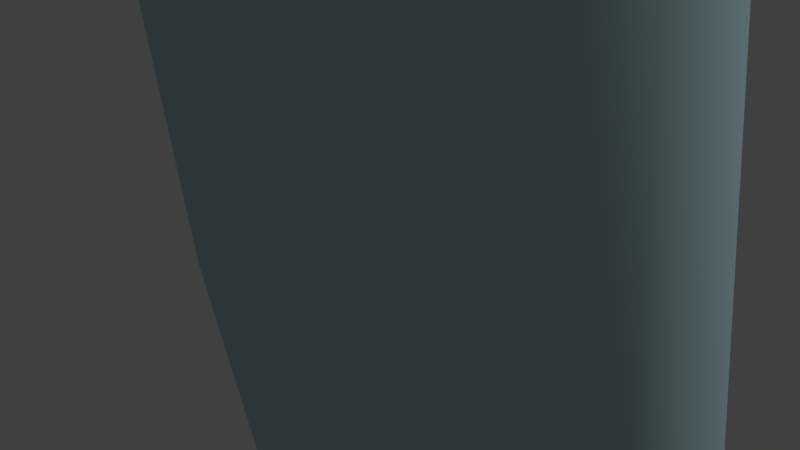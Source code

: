 # Source: ice_blocker.blend  (saved by Blender 2.68.0; exported with 4.5.12 LTS)
import bpy
from mathutils import Matrix  # noqa: F401  (used for matrix-valued properties, if any)

bpy.ops.wm.read_factory_settings(use_empty=True)
scene = bpy.context.scene
scene.name = 'Scene'

# ---- collections
col_collection_1 = bpy.data.collections.new('Collection 1'); scene.collection.children.link(col_collection_1)

# ---- materials (node trees are filled in below, after node groups)
mat_ice_blockage_mat = bpy.data.materials.new('ice_blockage_mat')
mat_ice_blockage_mat.alpha_threshold = 0.0
mat_ice_blockage_mat.use_transparent_shadow = False
mat_ice_blockage_mat.diffuse_color = (0.5025, 0.7279, 0.8, 1.0)
mat_ice_blockage_mat.roughness = 0.5

# ---- material node trees

# ---- world
world_world = bpy.data.worlds.new('World'); scene.world = world_world
world_world.color = (0.05088, 0.05088, 0.05088)
world_world.use_sun_shadow = False
world_world.sun_shadow_jitter_overblur = 0.0
world_world.cycles.sampling_method = 'MANUAL'
world_world.cycles.sample_map_resolution = 256

# ---- cameras
cam_camera = bpy.data.cameras.new('Camera')
cam_camera.clip_end = 100.0
cam_camera.lens = 35.0
cam_camera.sensor_width = 32.0
cam_camera.sensor_height = 18.0
cam_camera.ortho_scale = 7.314
cam_camera.dof.focus_distance = 0.0
cam_camera.dof.aperture_fstop = 128.0

# ---- lights
light_lamp = bpy.data.lights.new('Lamp', 'SUN')
light_lamp.transmission_factor = 0.0
light_lamp.cutoff_distance = 30.0
light_lamp.angle = 0.1993
light_lamp.energy = 1.0
light_lamp.shadow_buffer_clip_start = 1.001
light_lamp.shadow_soft_size = 0.1
light_lamp.shadow_cascade_max_distance = 1000.0
light_lamp.cycles.use_multiple_importance_sampling = False

# ---- meshes
me_ice_blocker_mesh = bpy.data.meshes.new('ice_blocker_mesh')
me_ice_blocker_mesh.from_pydata([(-4.431, -4.498, -0.1351), (-4.134, -1.588, -1.938), (-4.429, -7.526, -1.39), (1.622, -15.44, -9.765), (1.169, -6.972, -8.64), (1.763, -10.94, -5.987), (-1.064, -27.25, -7.204), (-1.749, -21.98, -7.678), (-1.333, -21.69, -8.81), (-0.1233, -10.79, -14.87), (-1.131, -6.25, -14.6), (0.7864, -9.47, -14.02), (-3.847, -1.527, 3.553), (-3.301, -2.379, 6.26), (-0.03208, -1.812, 6.287), (2.338, -19.16, -6.669), (1.954, -15.53, -4.956), (1.793, -25.61, -5.404), (-4.193, -6.445, 1.463), (-3.978, -9.327, -0.4605), (-3.411, -11.39, 1.656), (0.2905, -2.748, 9.464), (-4.065, -3.669, 8.834), (0.3276, -3.433, 11.66), (0.0, 0.0, 0.0), (0.6532, 0.2586, -1.96), (-2.203, -0.1727, -1.768), (-0.2628, -0.6905, -4.02), (-2.719, -1.467, -4.959), (-3.943, -2.864, -5.292), (-4.389, -3.81, -3.937), (-3.915, -11.23, -10.83), (-1.795, -17.11, -10.72), (-2.32, -16.89, -9.517), (1.849, -12.69, 5.794), (1.819, -16.13, 7.623), (1.464, -16.27, 6.046), (-3.654, -10.56, 8.63), (-2.674, -14.44, 7.628), (-2.515, -15.22, 8.688), (-0.02038, -25.96, -4.731), (-1.119, -20.57, -4.769), (-0.7141, -27.06, -5.592), (0.635, -23.16, -4.191), (1.448, -18.92, -4.38), (1.938, -9.939, 9.792), (-1.795, -19.63, 12.98), (-0.5929, -21.06, 14.12), (-2.234, -16.03, 13.43), (1.641, -5.22, -0.4318), (1.404, -3.678, 1.381), (1.993, -9.328, 2.222), (1.544, -5.302, 6.869), (1.633, -4.803, 3.497), (1.252, -3.106, 5.054), (1.83, -8.652, 5.88), (0.4343, -5.675, 14.82), (-0.7301, -6.872, 15.31), (0.3356, -12.56, 15.34), (1.926, -16.08, 0.3461), (2.046, -15.29, -1.421), (-2.571, -14.9, -0.01568), (-2.533, -15.97, -1.412), (1.775, -9.276, -3.118), (1.677, -18.54, -2.851), (1.914, -21.01, -2.126), (1.242, -24.09, -2.626), (0.2181, -25.39, -2.878), (0.8667, -29.03, -2.737), (-1.562, -21.42, 7.72), (1.857, -17.56, 9.197), (1.881, -10.64, 11.37), (1.769, -17.37, 10.54), (-4.641, -4.042, -2.688), (-4.24, -7.331, -2.114), (-2.949, -14.29, -3.419), (-2.429, -16.1, -4.918), (-0.9245, -19.7, -3.693), (-3.038, -13.49, 12.49), (-2.879, -4.119, 11.2), (-1.779, -3.445, 13.44), (-1.309, -28.0, -13.23), (-1.914, -22.08, -13.78), (-1.019, -23.27, -14.4), (1.573, -10.2, -11.57), (2.026, -14.98, 2.998), (2.065, -24.21, 3.162), (1.85, -19.77, 2.359), (1.272, -24.13, -11.16), (1.731, -30.28, -12.31), (1.943, -22.98, -12.71), (-1.61, -20.02, -11.23), (-2.361, -17.75, -12.68), (-2.115, -22.61, -12.76), (-0.8026, -25.45, 2.048), (-1.196, -24.46, 2.882), (-1.691, -18.97, 1.879), (1.381, -21.54, 4.417), (0.401, -24.07, 4.517), (1.214, -30.63, 3.831), (0.7907, -28.86, -11.18), (0.8801, -25.74, -8.523), (1.501, -23.81, -8.258), (1.123, -30.33, -8.261), (-1.884, -16.98, 6.913), (-0.8595, -19.7, 6.457), (-1.568, -18.55, 4.224), (-0.2136, -28.51, 3.729), (-4.912, -6.791, -7.424), (-4.669, -6.122, -8.564), (-4.729, -8.584, -7.975), (-2.067, -17.46, -14.76), (-2.942, -8.845, -14.58), (-1.019, -17.6, -15.62), (0.6628, -22.6, 0.5722), (1.68, -27.32, -0.6652), (1.517, -20.52, -0.07117), (1.683, -28.32, -2.142), (-2.247, -16.22, 11.95), (-1.614, -20.43, 11.34), (-1.714, -21.48, 12.29), (2.096, -13.36, 12.89), (2.212, -20.92, 12.36), (2.013, -18.1, 11.82), (-0.3708, -1.805, -8.158), (0.7652, -3.387, -8.729), (1.026, -3.486, -4.967), (1.306, -5.768, -6.035), (-1.203, -19.55, 9.168), (0.3986, -23.92, 9.46), (-0.1872, -21.2, 9.733), (-0.4595, -22.12, 10.74), (-0.8763, -25.04, 11.56), (-4.701, -10.6, -6.986), (-4.136, -9.55, -2.917), (-4.508, -6.329, -3.868), (-4.481, -9.928, -5.432), (-0.2376, -25.4, 6.654), (0.8042, -22.35, 9.712), (1.596, -25.77, 8.7), (-3.256, -2.45, -11.24), (-3.724, -3.017, -8.666), (-0.8388, -1.823, -9.742), (-4.567, -5.925, -9.791), (-4.499, -4.07, -11.73), (-4.691, -7.458, -11.58), (1.629, -17.84, 1.108), (0.9695, -20.17, 0.8624), (-0.5576, -21.53, 1.515), (0.7764, -22.3, 1.487), (0.04345, -28.59, 1.73), (-0.05476, -23.79, -14.62), (0.8003, -26.1, -14.26), (0.05131, -30.21, -13.99), (-1.299, -12.05, -15.16), (0.02942, -15.58, -15.73), (1.675, -17.61, 4.315), (-2.192, -16.55, -2.129), (-0.7153, -24.17, -2.395), (-1.249, -24.03, -1.696), (-3.82, -3.43, -13.16), (-4.208, -6.088, -13.41), (0.1502, -1.908, -12.45), (-2.611, -3.606, -14.21), (1.553, -13.41, 14.44), (0.9435, -17.64, 14.61), (0.8527, -24.95, 14.0), (0.6185, -32.06, -11.91), (-2.163, -15.48, 5.491), (-3.739, -9.292, 4.088), (-0.4933, -18.67, 5.1), (1.299, -4.115, -2.944), (-0.6492, -24.12, 13.43), (-4.204, -11.85, -8.041), (-2.735, -17.19, -6.784), (-3.778, -13.23, -5.911), (1.669, -30.23, 2.138), (0.8354, -29.45, 1.638), (-4.237, -5.037, 11.98), (-3.199, -4.615, 13.93), (-1.33, -12.13, 15.29), (-1.814, -6.389, 15.21), (-2.983, -6.562, 14.68), (-0.4168, -21.51, -10.28), (-0.7247, -25.2, -11.02), (0.2048, -26.3, -10.9), (0.06379, -26.09, -8.658), (-0.01782, -30.35, -8.13), (2.074, -1.173, -2.817), (2.726, -1.413, -1.299), (2.718, -3.561, -2.059), (0.97, -1.529, 1.409), (2.274, -3.182, -0.1135), (0.7082, -27.87, -0.2132), (-0.3029, -24.99, -0.2787), (-0.201, -27.49, -2.577), (-0.2384, -28.48, -1.744), (-3.387, -11.15, -14.14), (-2.954, -14.82, -11.82), (-4.148, -11.27, -11.97), (-2.772, -15.49, -13.59), (0.5315, -22.71, -9.166), (1.291, -19.92, -10.14), (1.747, -19.78, -8.706), (-3.513, -9.858, 6.7), (1.349, -23.18, 6.527), (2.097, -22.09, 7.691), (1.627, -28.61, 6.849), (1.465, -20.05, 9.608), (1.785, -15.46, -3.523), (-4.527, -7.556, -10.64), (-4.633, -8.724, -10.04), (-4.574, -4.671, 2.932), (-4.296, -4.264, 5.007), (1.077, -20.18, 10.29), (0.8833, -22.53, 10.66), (1.658, -20.66, 11.06), (1.055, -27.27, 10.97), (2.079, -22.62, -1.228), (0.9741, -30.06, -1.343), (1.173, -31.72, -13.26), (1.565, -24.35, -13.9), (-4.587, -5.924, -5.854), (1.844, -3.941, -1.671), (1.886, -4.092, -0.5063), (1.391, -15.32, -15.09), (1.984, -14.78, -13.43), (0.3728, -30.77, -5.759), (-2.045, -16.19, 0.7938), (-0.7658, -19.97, -0.1607), (-0.891, -19.21, 0.788), (-2.179, -15.62, 10.08), (-0.6819, -19.94, 10.29), (-1.999, -17.08, 10.81), (-3.584, -11.07, 10.59), (-0.337, -1.379, -10.81), (1.349, -5.95, -11.08), (1.935, -30.06, -7.141), (-0.4007, -30.81, -6.778), (0.817, -32.67, -7.169), (1.219, -17.41, 5.128), (-2.498, -15.69, 2.761), (-4.156, -6.342, 5.891), (-4.171, -4.41, 7.018), (-4.382, -6.152, 8.02), (-1.307, -19.53, -10.2), (-0.5025, -22.42, -9.151), (0.2761, -28.88, 11.44), (0.1196, -28.37, 12.92), (-0.9361, -25.78, 12.55), (-0.4006, -27.98, 12.06), (-0.4811, -29.8, 2.693), (0.5721, -32.06, 2.024), (1.588, -32.98, 2.79), (0.4213, -32.26, 3.074), (0.6689, -0.9612, 3.781), (1.921, -0.0301, -1.394), (-0.4066, -31.39, -12.66), (-1.011, -27.76, -11.97), (1.163, -29.45, 12.81), (1.615, -29.76, 11.82), (1.773, -25.91, 12.97), (-1.073, -21.4, -2.961), (-0.1064, -0.5338, 1.702), (-2.678, -0.6176, 0.9453), (0.1457, -21.91, 6.261), (0.3966, -18.53, 5.733), (0.4349, -18.94, 5.145), (0.4627, -1.729, -6.411), (0.6074, -1.981, -10.59), (1.434, -31.31, -6.06), (0.8884, -27.9, -4.966), (-1.666, -19.58, -0.8932), (-1.138, -17.79, 6.004), (0.6919, -1.913, -3.989), (1.44, -0.1864, -2.723), (0.3049, -3.297, 13.86), (1.313, -4.699, 12.42), (1.841, -7.029, 11.34), (1.52, -4.933, 10.19), (1.633, -19.34, -14.86), (1.001, -22.16, -14.78), (0.06554, -20.65, -15.4), (0.05056, -28.19, -0.9366), (-0.5367, -23.39, -1.058), (1.038, -28.65, 7.942), (0.5825, -26.93, 8.819), (-0.4926, -3.644, -14.0), (-1.766, -8.014, -14.8), (1.303, -2.751, 8.329), (-1.799, -20.69, 3.376), (0.6774, -21.73, -3.264), (0.6968, -22.73, -10.3), (0.9765, -3.03, 6.55), (-0.083, -18.23, 14.65), (-2.041, -19.88, -5.85), (1.81, -15.25, -11.71), (1.516, -19.8, -11.2), (1.929, -30.15, 3.193), (-4.648, -4.471, -7.34), (1.291, -18.61, 6.71), (-4.21, -4.613, 10.25), (-3.989, -7.784, 9.815), (-3.024, -12.96, 11.49), (1.339, -20.64, 1.727), (2.081, -22.41, -7.427), (1.13, -3.633, -11.73), (-3.989, -2.37, 1.165), (0.6114, -4.366, -13.18), (1.925, -27.13, 11.84), (-3.987, -9.092, 2.548), (-4.256, -9.833, -12.94), (1.322, -8.469, -12.89), (-1.426, -4.192, 14.93), (0.07814, -20.8, 1.022), (-0.3606, -26.68, 8.039), (-0.2457, -24.87, 8.935), (1.796, -12.4, 13.55), (1.309, -5.609, 13.93), (0.5847, -28.24, 6.957), (0.6628, -26.27, 6.346), (-1.162, -25.3, -6.097), (-4.337, -7.111, 12.31), (-3.496, -10.76, 13.29), (-4.034, -6.475, 13.51), (-2.898, -10.84, 14.27), (1.761, -2.635, -2.888), (-1.454, -16.33, 14.26), (-0.225, -30.0, -11.6), (-4.135, -11.12, -9.173), (2.888, -6.902, -1.341), (2.453, -5.027, -1.57), (0.9906, -29.77, -13.97), (-2.827, -16.55, -8.101), (2.997, -4.083, -1.296), (-3.885, -10.09, 12.08), (-4.129, -7.294, 11.41), (1.064, -22.71, 10.07), (0.3573, -21.11, 10.3), (1.946, -8.579, 12.26), (1.849, -9.762, 12.84), (2.041, -14.0, 11.6), (0.5898, -20.03, 6.286), (0.5931, -20.83, 5.012), (0.5174, -18.3, -15.76), (-4.808, -8.787, -8.596), (-2.46, -16.67, -8.7)], [], [(0, 1, 2), (3, 4, 5), (6, 7, 8), (9, 10, 11), (12, 13, 14), (15, 16, 17), (18, 19, 20), (21, 22, 23), (24, 25, 26), (27, 28, 26), (1, 29, 30), (31, 32, 33), (34, 35, 36), (37, 38, 39), (40, 41, 42), (43, 17, 44), (45, 35, 34), (46, 47, 48), (49, 50, 51), (52, 53, 54), (55, 52, 45), (56, 57, 58), (51, 59, 60), (61, 19, 62), (63, 51, 60), (63, 49, 51), (64, 65, 66), (67, 66, 68), (39, 38, 69), (70, 71, 72), (1, 73, 74), (75, 76, 77), (78, 46, 48), (79, 80, 23), (81, 82, 83), (84, 4, 3), (85, 86, 87), (20, 19, 61), (88, 89, 90), (91, 92, 93), (94, 95, 96), (97, 98, 99), (100, 89, 88), (101, 102, 103), (104, 105, 69), (98, 106, 107), (108, 109, 110), (111, 112, 113), (114, 115, 116), (66, 65, 117), (118, 119, 120), (121, 122, 123), (28, 27, 124), (125, 126, 127), (128, 129, 130), (119, 131, 132), (133, 108, 110), (134, 135, 136), (69, 105, 137), (138, 129, 139), (140, 141, 142), (143, 144, 145), (146, 147, 116), (148, 149, 150), (151, 152, 153), (154, 9, 155), (85, 156, 86), (53, 52, 55), (157, 158, 159), (134, 136, 75), (160, 161, 144), (162, 163, 140), (164, 56, 58), (165, 166, 164), (100, 167, 89), (153, 81, 83), (106, 168, 169), (168, 106, 170), (171, 49, 63), (27, 26, 25), (120, 119, 132), (166, 47, 172), (133, 173, 174), (76, 75, 175), (98, 107, 99), (149, 176, 177), (80, 178, 179), (180, 181, 182), (183, 184, 185), (8, 186, 187), (188, 189, 190), (189, 191, 192), (193, 114, 194), (195, 68, 196), (112, 111, 197), (198, 199, 200), (201, 202, 203), (3, 5, 15), (22, 21, 13), (37, 204, 38), (205, 206, 207), (139, 208, 138), (5, 16, 15), (63, 60, 209), (31, 199, 198), (143, 210, 211), (204, 169, 168), (12, 212, 213), (208, 72, 214), (215, 216, 217), (117, 218, 115), (115, 219, 117), (220, 221, 89), (167, 220, 89), (30, 29, 222), (135, 222, 136), (223, 49, 171), (192, 50, 224), (221, 90, 89), (225, 11, 226), (227, 40, 42), (6, 8, 187), (228, 229, 230), (94, 96, 148), (231, 232, 233), (231, 233, 234), (142, 235, 140), (236, 4, 84), (103, 102, 237), (227, 238, 239), (85, 34, 156), (34, 36, 240), (96, 228, 230), (96, 241, 228), (242, 169, 204), (243, 204, 244), (8, 33, 245), (201, 246, 183), (247, 131, 217), (248, 249, 250), (95, 94, 251), (252, 253, 254), (53, 191, 255), (256, 24, 191), (81, 153, 257), (258, 91, 93), (259, 247, 260), (164, 166, 261), (262, 157, 75), (75, 77, 262), (255, 263, 264), (263, 255, 191), (105, 265, 137), (240, 266, 267), (268, 126, 125), (269, 124, 125), (239, 237, 270), (17, 271, 270), (272, 229, 61), (194, 114, 229), (266, 273, 170), (168, 170, 273), (268, 27, 274), (188, 27, 275), (80, 276, 23), (277, 278, 279), (280, 90, 221), (280, 281, 282), (194, 283, 193), (194, 284, 283), (285, 139, 286), (206, 139, 207), (287, 163, 162), (288, 10, 9), (52, 289, 279), (45, 52, 279), (169, 241, 106), (106, 290, 107), (77, 291, 262), (291, 43, 44), (183, 292, 201), (201, 292, 202), (54, 293, 52), (12, 14, 255), (163, 10, 288), (161, 163, 112), (58, 57, 180), (165, 294, 166), (175, 174, 76), (295, 174, 6), (293, 289, 52), (14, 13, 21), (202, 3, 203), (296, 3, 297), (159, 195, 196), (196, 284, 159), (97, 99, 298), (254, 253, 99), (244, 204, 37), (23, 22, 79), (282, 281, 151), (111, 113, 83), (141, 28, 124), (141, 299, 29), (300, 35, 206), (70, 139, 206), (301, 22, 302), (303, 234, 233), (146, 304, 147), (85, 87, 146), (189, 256, 191), (188, 256, 189), (3, 15, 203), (102, 305, 237), (269, 125, 306), (162, 140, 235), (264, 24, 26), (1, 0, 307), (80, 79, 178), (178, 301, 302), (17, 270, 237), (15, 17, 237), (306, 162, 269), (287, 308, 11), (122, 309, 216), (260, 261, 259), (212, 307, 18), (310, 18, 20), (197, 200, 311), (144, 161, 145), (308, 306, 312), (84, 312, 236), (80, 179, 313), (276, 80, 313), (12, 307, 212), (12, 255, 264), (77, 43, 291), (77, 41, 43), (114, 230, 229), (314, 114, 149), (200, 197, 111), (200, 82, 93), (296, 297, 90), (312, 84, 226), (128, 315, 316), (286, 315, 285), (164, 317, 318), (317, 164, 261), (60, 59, 218), (117, 65, 218), (137, 319, 315), (320, 205, 207), (6, 321, 295), (227, 42, 238), (143, 141, 144), (299, 141, 109), (262, 291, 67), (157, 262, 158), (51, 85, 59), (51, 34, 85), (259, 261, 166), (172, 248, 166), (13, 12, 213), (13, 243, 22), (9, 225, 155), (9, 11, 225), (322, 323, 324), (325, 180, 182), (31, 198, 32), (184, 183, 91), (212, 18, 310), (213, 212, 169), (274, 126, 268), (326, 223, 171), (35, 70, 206), (45, 70, 35), (323, 78, 48), (323, 48, 327), (292, 183, 185), (88, 292, 185), (193, 115, 114), (115, 193, 219), (157, 134, 75), (62, 74, 157), (122, 317, 261), (309, 122, 261), (204, 168, 104), (168, 273, 104), (100, 328, 167), (258, 81, 257), (63, 209, 16), (44, 209, 291), (284, 272, 159), (159, 62, 157), (171, 274, 326), (274, 27, 188), (93, 82, 81), (258, 93, 81), (231, 302, 128), (231, 128, 232), (58, 180, 294), (180, 325, 327), (291, 66, 67), (291, 64, 66), (29, 299, 222), (222, 108, 133), (279, 23, 277), (23, 279, 21), (172, 249, 248), (47, 46, 172), (266, 240, 36), (265, 205, 320), (145, 161, 311), (31, 145, 199), (1, 264, 26), (1, 26, 28), (271, 17, 43), (43, 41, 40), (149, 304, 176), (147, 304, 149), (329, 31, 33), (211, 210, 31), (69, 137, 315), (69, 315, 128), (217, 216, 309), (247, 217, 260), (186, 103, 187), (239, 103, 237), (326, 190, 223), (330, 224, 331), (138, 130, 129), (131, 215, 217), (187, 103, 239), (239, 238, 187), (141, 140, 144), (144, 140, 160), (330, 192, 224), (190, 330, 331), (153, 152, 332), (220, 257, 153), (174, 173, 333), (174, 7, 6), (334, 192, 330), (189, 192, 334), (176, 87, 86), (99, 253, 298), (28, 29, 1), (28, 141, 29), (163, 287, 10), (10, 287, 11), (107, 95, 251), (251, 252, 254), (50, 53, 51), (53, 55, 51), (313, 56, 276), (56, 164, 318), (226, 90, 280), (226, 296, 90), (254, 99, 107), (107, 251, 254), (268, 124, 27), (268, 125, 124), (245, 32, 91), (32, 245, 33), (264, 1, 307), (12, 264, 307), (323, 322, 335), (78, 118, 120), (58, 165, 164), (165, 58, 294), (167, 257, 220), (328, 257, 167), (154, 155, 113), (113, 282, 83), (336, 234, 303), (336, 303, 335), (50, 191, 53), (192, 191, 50), (337, 215, 338), (216, 215, 214), (169, 242, 213), (13, 213, 243), (276, 56, 318), (23, 276, 277), (174, 333, 7), (8, 7, 333), (68, 219, 196), (193, 283, 219), (178, 79, 301), (79, 22, 301), (126, 63, 127), (5, 63, 16), (148, 96, 230), (149, 148, 314), (300, 36, 35), (36, 300, 266), (270, 227, 239), (270, 271, 227), (113, 112, 154), (163, 288, 112), (95, 241, 96), (106, 241, 290), (246, 201, 186), (101, 201, 102), (338, 215, 131), (131, 119, 232), (339, 340, 341), (277, 340, 339), (218, 116, 115), (59, 116, 218), (150, 149, 177), (150, 252, 251), (182, 313, 179), (182, 324, 325), (284, 194, 229), (284, 229, 272), (249, 120, 132), (249, 172, 120), (39, 69, 128), (302, 39, 128), (205, 342, 300), (205, 300, 206), (41, 77, 76), (41, 295, 321), (18, 0, 19), (307, 0, 18), (336, 302, 234), (302, 231, 234), (98, 97, 343), (98, 170, 106), (225, 344, 155), (113, 155, 344), (331, 223, 190), (331, 224, 223), (0, 2, 19), (2, 62, 19), (337, 214, 215), (337, 208, 214), (343, 170, 98), (266, 170, 267), (223, 224, 49), (50, 49, 224), (91, 32, 198), (91, 198, 92), (337, 338, 138), (337, 138, 208), (42, 6, 238), (238, 6, 187), (137, 265, 320), (319, 137, 320), (305, 102, 203), (201, 203, 102), (14, 54, 255), (255, 54, 53), (225, 226, 280), (225, 280, 344), (42, 41, 321), (6, 42, 321), (203, 15, 305), (305, 15, 237), (200, 92, 198), (92, 200, 93), (289, 293, 14), (293, 54, 14), (59, 146, 116), (59, 85, 146), (71, 341, 72), (72, 216, 214), (308, 312, 11), (11, 312, 226), (197, 161, 112), (161, 197, 311), (324, 179, 178), (182, 179, 324), (290, 95, 107), (290, 241, 95), (22, 243, 244), (22, 244, 302), (67, 68, 195), (158, 262, 67), (248, 259, 166), (248, 247, 259), (190, 334, 330), (189, 334, 190), (136, 175, 75), (222, 133, 136), (252, 177, 176), (150, 177, 252), (302, 244, 37), (302, 37, 39), (158, 67, 195), (159, 158, 195), (70, 45, 71), (278, 277, 71), (16, 44, 17), (16, 209, 44), (166, 294, 47), (327, 48, 47), (281, 280, 221), (332, 152, 221), (204, 104, 38), (38, 104, 69), (228, 61, 229), (241, 61, 228), (180, 327, 294), (294, 327, 47), (118, 303, 119), (303, 118, 78), (299, 108, 222), (109, 108, 299), (340, 277, 318), (276, 318, 277), (326, 274, 188), (188, 190, 326), (303, 233, 119), (233, 232, 119), (283, 196, 219), (196, 283, 284), (327, 325, 323), (324, 323, 325), (3, 202, 297), (202, 292, 297), (97, 86, 156), (156, 34, 240), (64, 60, 65), (60, 218, 65), (72, 341, 123), (340, 123, 341), (272, 62, 159), (62, 272, 61), (328, 100, 185), (88, 185, 100), (21, 289, 14), (21, 279, 289), (174, 175, 133), (175, 136, 133), (335, 303, 78), (323, 335, 78), (277, 339, 71), (71, 339, 341), (226, 84, 296), (84, 3, 296), (219, 68, 117), (68, 66, 117), (295, 76, 174), (76, 295, 41), (83, 151, 153), (282, 151, 83), (178, 302, 336), (324, 178, 322), (116, 147, 114), (149, 114, 147), (329, 211, 31), (143, 211, 329), (257, 328, 258), (328, 185, 258), (4, 125, 127), (125, 4, 236), (91, 258, 184), (184, 258, 185), (310, 20, 241), (241, 20, 61), (232, 338, 131), (338, 130, 138), (209, 60, 64), (64, 291, 209), (105, 266, 342), (266, 300, 342), (88, 90, 297), (297, 292, 88), (210, 143, 145), (210, 145, 31), (46, 78, 120), (46, 120, 172), (340, 318, 317), (122, 121, 317), (263, 24, 264), (24, 263, 191), (145, 311, 199), (199, 311, 200), (51, 55, 34), (55, 45, 34), (131, 247, 132), (250, 247, 248), (252, 176, 253), (253, 176, 298), (285, 207, 139), (285, 315, 319), (183, 246, 8), (246, 186, 8), (56, 313, 57), (313, 182, 181), (320, 207, 319), (207, 285, 319), (40, 227, 271), (43, 40, 271), (216, 72, 123), (216, 123, 122), (91, 183, 245), (245, 183, 8), (180, 57, 181), (313, 181, 57), (273, 266, 105), (273, 105, 104), (83, 82, 111), (111, 82, 200), (27, 25, 275), (188, 275, 256), (128, 316, 129), (316, 315, 286), (340, 121, 123), (340, 317, 121), (265, 342, 205), (265, 105, 342), (161, 160, 163), (140, 163, 160), (153, 332, 220), (332, 221, 220), (129, 286, 139), (316, 286, 129), (24, 256, 25), (275, 25, 256), (278, 71, 45), (279, 278, 45), (212, 310, 169), (169, 310, 241), (217, 309, 260), (309, 261, 260), (287, 162, 308), (308, 162, 306), (345, 109, 329), (329, 333, 173), (126, 171, 63), (126, 274, 171), (94, 148, 150), (251, 94, 150), (333, 329, 346), (333, 346, 8), (267, 97, 240), (240, 97, 156), (70, 208, 139), (70, 72, 208), (2, 74, 62), (1, 74, 2), (281, 221, 152), (151, 281, 152), (329, 33, 346), (346, 33, 8), (267, 170, 343), (267, 343, 97), (132, 250, 249), (132, 247, 250), (113, 344, 282), (344, 280, 282), (109, 141, 143), (109, 143, 329), (142, 269, 235), (269, 162, 235), (176, 86, 298), (86, 97, 298), (73, 1, 30), (73, 135, 74), (304, 146, 87), (304, 87, 176), (201, 101, 186), (186, 101, 103), (124, 269, 142), (141, 124, 142), (329, 173, 345), (109, 345, 110), (135, 30, 222), (73, 30, 135), (128, 130, 232), (338, 232, 130), (230, 114, 314), (230, 314, 148), (322, 336, 335), (178, 336, 322), (236, 306, 125), (312, 306, 236), (110, 345, 173), (133, 110, 173), (74, 134, 157), (74, 135, 134), (288, 9, 154), (112, 288, 154), (4, 127, 5), (127, 63, 5), (243, 242, 204), (243, 213, 242)])
me_ice_blocker_mesh.polygons.foreach_set('use_smooth', [True] * 690)
_uv = me_ice_blocker_mesh.uv_layers.new(name='UVMap')
_uv.uv.foreach_set('vector', [0.5521, 0.4394, 0.5163, 0.4786, 0.6079, 0.4308, 0.6171, 0.7465, 0.5021, 0.6406, 0.4965, 0.7133, 0.9233, 0.5443, 0.844, 0.5325, 0.8181, 0.5524, 0.6268, 0.6414, 0.5953, 0.603, 0.6082, 0.6513, 0.508, 0.4245, 0.5012, 0.3986, 0.4483, 0.4018, 0.6038, 0.8057, 0.5452, 0.7762, 0.6779, 0.9136, 0.5794, 0.4069, 0.6207, 0.4166, 0.6478, 0.3573, 0.44, 0.3629, 0.5162, 0.3648, 0.4374, 0.3451, 0.4536, 0.4808, 0.4522, 0.5093, 0.4939, 0.4871, 0.4749, 0.5309, 0.5168, 0.5147, 0.4939, 0.4871, 0.5163, 0.4786, 0.5403, 0.5038, 0.559, 0.4838, 0.6716, 0.5481, 0.7634, 0.5726, 0.7595, 0.5446, 0.3192, 0.3021, 0.3119, 0.2288, 0.2848, 0.2528, 0.5702, 0.2846, 0.6089, 0.2643, 0.5973, 0.2253, 0.9029, 0.4847, 0.7982, 0.4523, 0.905, 0.5045, 0.6202, 0.8904, 0.6779, 0.9136, 0.5641, 0.8157, 0.3815, 0.2868, 0.3119, 0.2288, 0.3192, 0.3021, 0.5158, 0.1383, 0.4691, 0.119, 0.5096, 0.1937, 0.3715, 0.4726, 0.4065, 0.4603, 0.3261, 0.3863, 0.3926, 0.3755, 0.384, 0.4209, 0.4156, 0.4132, 0.3504, 0.3428, 0.3926, 0.3755, 0.3815, 0.2868, 0.4454, 0.3112, 0.4615, 0.2967, 0.4552, 0.2245, 0.3261, 0.3863, 0.2278, 0.334, 0.2296, 0.3618, 0.7011, 0.3761, 0.6207, 0.4166, 0.7477, 0.387, 0.2772, 0.4514, 0.3261, 0.3863, 0.2296, 0.3618, 0.2772, 0.4514, 0.3715, 0.4726, 0.3261, 0.3863, 0.1796, 0.3793, 0.1547, 0.3574, 0.09807, 0.3597, 0.06989, 0.3712, 0.09807, 0.3597, 0.01302, 0.3478, 0.5973, 0.2253, 0.6089, 0.2643, 0.6499, 0.1508, 0.3326, 0.1957, 0.3931, 0.2704, 0.3581, 0.1891, 0.5163, 0.4786, 0.5565, 0.4668, 0.595, 0.4429, 0.7056, 0.4275, 0.7371, 0.4571, 0.8059, 0.4315, 0.5279, 0.2393, 0.5158, 0.1383, 0.5096, 0.1937, 0.4947, 0.3419, 0.4688, 0.326, 0.4374, 0.3451, 0.8585, 0.7243, 0.7845, 0.6634, 0.7853, 0.688, 0.5789, 0.6696, 0.5021, 0.6406, 0.6171, 0.7465, 0.2752, 0.3137, 0.124, 0.208, 0.216, 0.2876, 0.6478, 0.3573, 0.6207, 0.4166, 0.7011, 0.3761, 0.7264, 0.7865, 0.8774, 0.8039, 0.7605, 0.7657, 0.7807, 0.5896, 0.7407, 0.6121, 0.8012, 0.655, 0.824, 0.245, 0.808, 0.236, 0.7254, 0.3133, 0.2072, 0.2308, 0.1549, 0.1865, 0.04656, 0.1433, 0.816, 0.8132, 0.8774, 0.8039, 0.7264, 0.7865, 0.7124, 0.8663, 0.6744, 0.8321, 0.7648, 0.9435, 0.6401, 0.225, 0.6617, 0.2057, 0.6499, 0.1508, 0.7815, 0.2048, 0.7013, 0.2659, 0.8625, 0.189, 0.6095, 0.5039, 0.6, 0.5174, 0.639, 0.5063, 0.732, 0.6456, 0.6223, 0.5885, 0.722, 0.6611, 0.1174, 0.3038, 0.04002, 0.3241, 0.1644, 0.3221, 0.09807, 0.3597, 0.1547, 0.3574, 0.01448, 0.3388, 0.5374, 0.2018, 0.5476, 0.1275, 0.5229, 0.1119, 0.412, 0.2524, 0.3977, 0.1228, 0.3847, 0.1504, 0.5168, 0.5147, 0.4749, 0.5309, 0.5066, 0.5717, 0.5015, 0.6006, 0.4474, 0.5772, 0.467, 0.6257, 0.6044, 0.1726, 0.6284, 0.09953, 0.6061, 0.1413, 0.3368, 0.07933, 0.3392, 0.09115, 0.3502, 0.04292, 0.6676, 0.4919, 0.6095, 0.5039, 0.639, 0.5063, 0.627, 0.442, 0.5965, 0.4662, 0.6575, 0.4794, 0.6499, 0.1508, 0.6617, 0.2057, 0.6928, 0.1009, 0.3416, 0.1073, 0.326, 0.08245, 0.2959, 0.06344, 0.5657, 0.5496, 0.5573, 0.5314, 0.5191, 0.5735, 0.5985, 0.5278, 0.5857, 0.5523, 0.6272, 0.5493, 0.2022, 0.3114, 0.1622, 0.2989, 0.1644, 0.3221, 0.1301, 0.2795, 0.1482, 0.2801, 0.03821, 0.1995, 0.7732, 0.7012, 0.801, 0.7413, 0.874, 0.7657, 0.6571, 0.6306, 0.6268, 0.6414, 0.6909, 0.6666, 0.2752, 0.3137, 0.2477, 0.2624, 0.124, 0.208, 0.384, 0.4209, 0.3926, 0.3755, 0.3504, 0.3428, 0.7395, 0.4007, 0.8691, 0.39, 0.8662, 0.3757, 0.627, 0.442, 0.6575, 0.4794, 0.7056, 0.4275, 0.5816, 0.5694, 0.6102, 0.5676, 0.5857, 0.5523, 0.5398, 0.5926, 0.5798, 0.5799, 0.5657, 0.5496, 0.4331, 0.2332, 0.4454, 0.3112, 0.4552, 0.2245, 0.4424, 0.1677, 0.4387, 0.06621, 0.4331, 0.2332, 0.8991, 0.703, 0.8988, 0.7729, 0.9095, 0.7793, 0.874, 0.7657, 0.8585, 0.7243, 0.7853, 0.688, 0.7013, 0.2659, 0.6554, 0.269, 0.5969, 0.3613, 0.6554, 0.269, 0.7013, 0.2659, 0.6911, 0.2421, 0.3465, 0.5155, 0.3715, 0.4726, 0.2772, 0.4514, 0.4749, 0.5309, 0.4939, 0.4871, 0.4522, 0.5093, 0.3318, 0.06972, 0.3368, 0.07933, 0.3502, 0.04292, 0.4387, 0.06621, 0.4691, 0.119, 0.4748, 0.08454, 0.6676, 0.4919, 0.6834, 0.5079, 0.761, 0.4937, 0.7371, 0.4571, 0.7056, 0.4275, 0.7004, 0.4812, 0.1549, 0.1865, 0.07724, 0.1383, 0.04656, 0.1433, 0.1482, 0.2801, 0.03074, 0.1595, 0.0462, 0.1921, 0.4688, 0.326, 0.51, 0.3276, 0.4892, 0.3155, 0.476, 0.2268, 0.4752, 0.3013, 0.4917, 0.2999, 0.8105, 0.5895, 0.8624, 0.6737, 0.8767, 0.6662, 0.8181, 0.5524, 0.8898, 0.5693, 0.9645, 0.5674, 0.4352, 0.5339, 0.4293, 0.5144, 0.4095, 0.5255, 0.4293, 0.5144, 0.4301, 0.4629, 0.4105, 0.4899, 0.03714, 0.3141, 0.1174, 0.3038, 0.0664, 0.291, 0.0053, 0.2943, 0.00195, 0.3344, 0.01114, 0.3071, 0.6223, 0.5885, 0.732, 0.6456, 0.6611, 0.5978, 0.7127, 0.5753, 0.6706, 0.5604, 0.7097, 0.6094, 0.698, 0.8224, 0.6724, 0.7724, 0.6485, 0.7909, 0.6171, 0.7465, 0.4965, 0.7133, 0.6038, 0.8057, 0.5162, 0.3648, 0.44, 0.3629, 0.5012, 0.3986, 0.5702, 0.2846, 0.5863, 0.321, 0.6089, 0.2643, 0.2722, 0.1233, 0.2981, 0.1372, 0.2563, 0.01775, 0.2959, 0.06344, 0.3375, 0.1695, 0.3416, 0.1073, 0.4965, 0.7133, 0.5452, 0.7762, 0.6038, 0.8057, 0.2772, 0.4514, 0.2296, 0.3618, 0.2154, 0.3938, 0.6716, 0.5481, 0.6706, 0.5604, 0.7127, 0.5753, 0.5985, 0.5278, 0.6206, 0.5406, 0.6456, 0.5325, 0.5863, 0.321, 0.5969, 0.3613, 0.6554, 0.269, 0.508, 0.4245, 0.5455, 0.4093, 0.5332, 0.3906, 0.3375, 0.1695, 0.3581, 0.1891, 0.3499, 0.1559, 0.3566, 0.1109, 0.3658, 0.1595, 0.387, 0.02024, 0.01448, 0.3388, 0.1105, 0.3376, 0.04002, 0.3241, 0.04002, 0.3241, 0.01605, 0.329, 0.01448, 0.3388, 0.8866, 0.7925, 0.7497, 0.7373, 0.8774, 0.8039, 0.8988, 0.7729, 0.8866, 0.7925, 0.9095, 0.7793, 0.559, 0.4838, 0.5403, 0.5038, 0.5916, 0.4893, 0.5965, 0.4662, 0.5916, 0.4893, 0.6575, 0.4794, 0.3721, 0.5012, 0.3715, 0.4726, 0.3465, 0.5155, 0.4105, 0.4899, 0.4065, 0.4603, 0.394, 0.4889, 0.7497, 0.7373, 0.7605, 0.7657, 0.8774, 0.8039, 0.6717, 0.6855, 0.6082, 0.6513, 0.6472, 0.7002, 0.9703, 0.5405, 0.9029, 0.4847, 0.905, 0.5045, 0.9233, 0.5443, 0.8181, 0.5524, 0.9645, 0.5674, 0.7018, 0.3577, 0.7848, 0.3449, 0.7584, 0.3329, 0.824, 0.245, 0.7254, 0.3133, 0.7719, 0.3002, 0.5762, 0.2047, 0.5859, 0.1477, 0.5624, 0.1748, 0.5762, 0.2047, 0.5624, 0.1748, 0.5484, 0.2775, 0.5191, 0.5735, 0.5271, 0.5812, 0.5657, 0.5496, 0.5432, 0.6322, 0.5021, 0.6406, 0.5789, 0.6696, 0.7648, 0.9435, 0.6744, 0.8321, 0.7562, 0.9601, 0.9703, 0.5405, 0.957, 0.5495, 0.9846, 0.556, 0.2752, 0.3137, 0.3192, 0.3021, 0.2477, 0.2624, 0.3192, 0.3021, 0.2848, 0.2528, 0.2559, 0.2457, 0.7254, 0.3133, 0.7018, 0.3577, 0.7584, 0.3329, 0.7254, 0.3133, 0.6853, 0.3115, 0.7018, 0.3577, 0.5525, 0.3642, 0.5969, 0.3613, 0.5863, 0.321, 0.5214, 0.376, 0.5863, 0.321, 0.5376, 0.355, 0.8181, 0.5524, 0.7595, 0.5446, 0.7899, 0.5772, 0.8446, 0.5842, 0.8265, 0.567, 0.8105, 0.5895, 0.3815, 0.0063, 0.3392, 0.09115, 0.387, 0.02024, 0.4261, 0.02601, 0.4719, 0.0536, 0.4348, 0.0215, 0.808, 0.236, 0.824, 0.245, 0.8692, 0.2038, 0.01848, 0.1612, 0.02927, 0.1486, 0.0263, 0.137, 0.384, 0.4209, 0.4301, 0.4629, 0.4365, 0.4334, 0.4412, 0.51, 0.4536, 0.4808, 0.4301, 0.4629, 0.8585, 0.7243, 0.874, 0.7657, 0.8864, 0.758, 0.8679, 0.7082, 0.7807, 0.5896, 0.8012, 0.655, 0.4127, 0.02061, 0.4132, 0.00195, 0.4057, 0.01386, 0.4331, 0.2332, 0.4387, 0.06621, 0.4154, 0.04715, 0.8296, 0.4064, 0.7395, 0.4007, 0.7056, 0.4275, 0.7056, 0.4275, 0.8059, 0.4315, 0.8296, 0.4064, 0.4365, 0.4334, 0.4496, 0.4595, 0.495, 0.4566, 0.4496, 0.4595, 0.4365, 0.4334, 0.4301, 0.4629, 0.6617, 0.2057, 0.6823, 0.1828, 0.6928, 0.1009, 0.2559, 0.2457, 0.259, 0.2143, 0.2466, 0.2206, 0.4865, 0.5645, 0.4474, 0.5772, 0.5015, 0.6006, 0.5246, 0.5909, 0.5066, 0.5717, 0.5015, 0.6006, 0.9846, 0.556, 0.998, 0.5484, 0.9846, 0.5442, 0.9359, 0.4717, 0.9316, 0.4941, 0.9846, 0.5442, 0.7767, 0.3712, 0.7848, 0.3449, 0.7011, 0.3761, 0.0664, 0.291, 0.1174, 0.3038, 0.1145, 0.2836, 0.6892, 0.2206, 0.6661, 0.2358, 0.6911, 0.2421, 0.6554, 0.269, 0.6911, 0.2421, 0.6661, 0.2358, 0.4865, 0.5645, 0.4749, 0.5309, 0.4547, 0.5498, 0.4352, 0.5339, 0.4749, 0.5309, 0.4476, 0.5236, 0.4688, 0.326, 0.4464, 0.3266, 0.4374, 0.3451, 0.43, 0.3373, 0.408, 0.3108, 0.414, 0.3448, 0.7096, 0.7042, 0.7605, 0.7657, 0.7497, 0.7373, 0.7096, 0.7042, 0.7481, 0.7181, 0.7423, 0.6894, 0.0664, 0.291, 0.02068, 0.3118, 0.03714, 0.3141, 0.0664, 0.291, 0.08668, 0.2643, 0.02068, 0.3118, 0.2765, 0.03465, 0.2959, 0.06344, 0.3029, 0.04996, 0.2981, 0.1372, 0.2959, 0.06344, 0.2563, 0.01775, 0.5629, 0.5927, 0.5798, 0.5799, 0.5398, 0.5926, 0.6205, 0.6101, 0.5953, 0.603, 0.6268, 0.6414, 0.3926, 0.3755, 0.4354, 0.3772, 0.414, 0.3448, 0.3815, 0.2868, 0.3926, 0.3755, 0.414, 0.3448, 0.5969, 0.3613, 0.6853, 0.3115, 0.7013, 0.2659, 0.7013, 0.2659, 0.7205, 0.2841, 0.8625, 0.189, 0.8059, 0.4315, 0.8521, 0.4276, 0.8296, 0.4064, 0.596, 0.8887, 0.6202, 0.8904, 0.5641, 0.8157, 0.8105, 0.5895, 0.8424, 0.6095, 0.8446, 0.5842, 0.698, 0.8224, 0.7195, 0.8037, 0.6724, 0.7724, 0.4156, 0.4132, 0.4259, 0.3957, 0.3926, 0.3755, 0.508, 0.4245, 0.4483, 0.4018, 0.4365, 0.4334, 0.5798, 0.5799, 0.5953, 0.603, 0.6205, 0.6101, 0.6102, 0.5676, 0.5798, 0.5799, 0.6223, 0.5885, 0.4552, 0.2245, 0.4615, 0.2967, 0.476, 0.2268, 0.4424, 0.1677, 0.4667, 0.1603, 0.4387, 0.06621, 0.7004, 0.4812, 0.761, 0.4937, 0.7371, 0.4571, 0.7789, 0.4771, 0.761, 0.4937, 0.9233, 0.5443, 0.4259, 0.3957, 0.4354, 0.3772, 0.3926, 0.3755, 0.4483, 0.4018, 0.5012, 0.3986, 0.44, 0.3629, 0.6724, 0.7724, 0.6171, 0.7465, 0.6485, 0.7909, 0.6143, 0.7134, 0.6171, 0.7465, 0.6853, 0.7573, 0.04987, 0.2697, 0.0053, 0.2943, 0.01114, 0.3071, 0.01114, 0.3071, 0.08668, 0.2643, 0.04987, 0.2697, 0.2072, 0.2308, 0.04656, 0.1433, 0.04865, 0.158, 0.0263, 0.137, 0.02927, 0.1486, 0.04656, 0.1433, 0.5376, 0.355, 0.5863, 0.321, 0.5702, 0.2846, 0.4374, 0.3451, 0.5162, 0.3648, 0.4947, 0.3419, 0.7423, 0.6894, 0.7481, 0.7181, 0.7732, 0.7012, 0.732, 0.6456, 0.722, 0.6611, 0.7853, 0.688, 0.5573, 0.5314, 0.5168, 0.5147, 0.5066, 0.5717, 0.5573, 0.5314, 0.5761, 0.5123, 0.5403, 0.5038, 0.286, 0.2115, 0.3119, 0.2288, 0.2981, 0.1372, 0.3326, 0.1957, 0.2959, 0.06344, 0.2981, 0.1372, 0.5126, 0.3472, 0.5162, 0.3648, 0.5421, 0.323, 0.5445, 0.24, 0.5484, 0.2775, 0.5624, 0.1748, 0.2022, 0.3114, 0.1828, 0.2852, 0.1622, 0.2989, 0.2752, 0.3137, 0.216, 0.2876, 0.2022, 0.3114, 0.4293, 0.5144, 0.4412, 0.51, 0.4301, 0.4629, 0.4352, 0.5339, 0.4412, 0.51, 0.4293, 0.5144, 0.6171, 0.7465, 0.6038, 0.8057, 0.6485, 0.7909, 0.6744, 0.8321, 0.6454, 0.8349, 0.7562, 0.9601, 0.5246, 0.5909, 0.5015, 0.6006, 0.5352, 0.6086, 0.5398, 0.5926, 0.5657, 0.5496, 0.5271, 0.5812, 0.495, 0.4566, 0.4536, 0.4808, 0.4939, 0.4871, 0.5163, 0.4786, 0.5521, 0.4394, 0.5167, 0.4437, 0.4688, 0.326, 0.4947, 0.3419, 0.51, 0.3276, 0.51, 0.3276, 0.5126, 0.3472, 0.5421, 0.323, 0.9359, 0.4717, 0.9846, 0.5442, 0.998, 0.5484, 0.6038, 0.8057, 0.6779, 0.9136, 0.7562, 0.9601, 0.5352, 0.6086, 0.5398, 0.5926, 0.5246, 0.5909, 0.5629, 0.5927, 0.5555, 0.6065, 0.6082, 0.6513, 0.3977, 0.1228, 0.4031, 0.03362, 0.3658, 0.1595, 0.4057, 0.01386, 0.4154, 0.04715, 0.4127, 0.02061, 0.5455, 0.4093, 0.5167, 0.4437, 0.5794, 0.4069, 0.6067, 0.3777, 0.5794, 0.4069, 0.6478, 0.3573, 0.6611, 0.5978, 0.7097, 0.6094, 0.6513, 0.5705, 0.5857, 0.5523, 0.6102, 0.5676, 0.6272, 0.5493, 0.5555, 0.6065, 0.5352, 0.6086, 0.5891, 0.6522, 0.5789, 0.6696, 0.5891, 0.6522, 0.5432, 0.6322, 0.4688, 0.326, 0.4892, 0.3155, 0.4656, 0.3146, 0.4464, 0.3266, 0.4688, 0.326, 0.4656, 0.3146, 0.508, 0.4245, 0.5167, 0.4437, 0.5455, 0.4093, 0.508, 0.4245, 0.4365, 0.4334, 0.495, 0.4566, 0.8059, 0.4315, 0.8702, 0.4495, 0.8521, 0.4276, 0.8059, 0.4315, 0.7982, 0.4523, 0.8702, 0.4495, 0.1174, 0.3038, 0.1189, 0.2853, 0.1145, 0.2836, 0.1263, 0.2883, 0.1174, 0.3038, 0.1482, 0.2801, 0.7097, 0.6094, 0.6611, 0.5978, 0.732, 0.6456, 0.7097, 0.6094, 0.7845, 0.6634, 0.8012, 0.655, 0.6143, 0.7134, 0.6853, 0.7573, 0.7605, 0.7657, 0.5891, 0.6522, 0.5789, 0.6696, 0.6472, 0.7002, 0.6044, 0.1726, 0.682, 0.07905, 0.6535, 0.09857, 0.67, 0.06634, 0.682, 0.07905, 0.6991, 0.05154, 0.4331, 0.2332, 0.4217, 0.2531, 0.4351, 0.3184, 0.4217, 0.2531, 0.4331, 0.2332, 0.4154, 0.04715, 0.2296, 0.3618, 0.2278, 0.334, 0.1105, 0.3376, 0.01448, 0.3388, 0.1547, 0.3574, 0.1105, 0.3376, 0.6928, 0.1009, 0.706, 0.06734, 0.682, 0.07905, 0.7045, 0.09674, 0.7112, 0.1486, 0.7253, 0.04193, 0.9233, 0.5443, 0.909, 0.5243, 0.7789, 0.4771, 0.9703, 0.5405, 0.905, 0.5045, 0.957, 0.5495, 0.5985, 0.5278, 0.5573, 0.5314, 0.5857, 0.5523, 0.5761, 0.5123, 0.5573, 0.5314, 0.6, 0.5174, 0.1132, 0.404, 0.119, 0.3788, 0.06989, 0.3712, 0.7395, 0.4007, 0.8296, 0.4064, 0.8691, 0.39, 0.3261, 0.3863, 0.2752, 0.3137, 0.2278, 0.334, 0.3261, 0.3863, 0.3192, 0.3021, 0.2752, 0.3137, 0.4127, 0.02061, 0.4154, 0.04715, 0.4387, 0.06621, 0.4748, 0.08454, 0.4261, 0.02601, 0.4387, 0.06621, 0.5012, 0.3986, 0.508, 0.4245, 0.5332, 0.3906, 0.5012, 0.3986, 0.5214, 0.376, 0.5162, 0.3648, 0.6268, 0.6414, 0.6717, 0.6855, 0.6909, 0.6666, 0.6268, 0.6414, 0.6082, 0.6513, 0.6717, 0.6855, 0.5203, 0.3095, 0.5167, 0.2605, 0.5059, 0.3083, 0.5028, 0.2491, 0.476, 0.2268, 0.4917, 0.2999, 0.6716, 0.5481, 0.7127, 0.5753, 0.7634, 0.5726, 0.8624, 0.6737, 0.8105, 0.5895, 0.7807, 0.5896, 0.5455, 0.4093, 0.5794, 0.4069, 0.6067, 0.3777, 0.5332, 0.3906, 0.5455, 0.4093, 0.5969, 0.3613, 0.4547, 0.5498, 0.4474, 0.5772, 0.4865, 0.5645, 0.4271, 0.5525, 0.3941, 0.552, 0.4203, 0.5907, 0.3119, 0.2288, 0.3326, 0.1957, 0.2981, 0.1372, 0.3815, 0.2868, 0.3326, 0.1957, 0.3119, 0.2288, 0.5167, 0.2605, 0.5279, 0.2393, 0.5096, 0.1937, 0.5167, 0.2605, 0.5096, 0.1937, 0.4866, 0.1734, 0.8424, 0.6095, 0.8105, 0.5895, 0.8767, 0.6662, 0.7264, 0.7865, 0.7195, 0.8037, 0.7802, 0.813, 0.03714, 0.3141, 0.04002, 0.3241, 0.1174, 0.3038, 0.04002, 0.3241, 0.03714, 0.3141, 0.01605, 0.329, 0.7395, 0.4007, 0.627, 0.442, 0.7056, 0.4275, 0.7477, 0.387, 0.595, 0.4429, 0.7395, 0.4007, 0.3977, 0.1228, 0.4217, 0.2531, 0.4154, 0.04715, 0.4031, 0.03362, 0.3977, 0.1228, 0.4154, 0.04715, 0.5863, 0.321, 0.6554, 0.269, 0.6401, 0.225, 0.6554, 0.269, 0.6661, 0.2358, 0.6401, 0.225, 0.8991, 0.703, 0.8881, 0.7323, 0.8988, 0.7729, 0.8679, 0.7082, 0.8585, 0.7243, 0.8864, 0.758, 0.4456, 0.7122, 0.5253, 0.7891, 0.5452, 0.7762, 0.5641, 0.8157, 0.5253, 0.7891, 0.596, 0.8887, 0.8286, 0.3602, 0.7767, 0.3712, 0.8662, 0.3757, 0.8662, 0.3757, 0.7477, 0.387, 0.7395, 0.4007, 0.4203, 0.5907, 0.4547, 0.5498, 0.4271, 0.5525, 0.4547, 0.5498, 0.4749, 0.5309, 0.4352, 0.5339, 0.8012, 0.655, 0.7845, 0.6634, 0.8585, 0.7243, 0.8679, 0.7082, 0.8012, 0.655, 0.8585, 0.7243, 0.5762, 0.2047, 0.5421, 0.323, 0.6044, 0.1726, 0.5762, 0.2047, 0.6044, 0.1726, 0.5859, 0.1477, 0.4552, 0.2245, 0.476, 0.2268, 0.4667, 0.1603, 0.476, 0.2268, 0.5028, 0.2491, 0.4866, 0.1734, 0.119, 0.3788, 0.09807, 0.3597, 0.06989, 0.3712, 0.119, 0.3788, 0.1796, 0.3793, 0.09807, 0.3597, 0.5403, 0.5038, 0.5761, 0.5123, 0.5916, 0.4893, 0.5916, 0.4893, 0.6095, 0.5039, 0.6676, 0.4919, 0.414, 0.3448, 0.4374, 0.3451, 0.43, 0.3373, 0.4374, 0.3451, 0.414, 0.3448, 0.44, 0.3629, 0.4748, 0.08454, 0.4719, 0.0536, 0.4261, 0.02601, 0.4691, 0.119, 0.5158, 0.1383, 0.4748, 0.08454, 0.259, 0.2143, 0.2559, 0.2457, 0.2848, 0.2528, 0.6823, 0.1828, 0.7112, 0.1486, 0.7045, 0.09674, 0.6272, 0.5493, 0.6102, 0.5676, 0.6513, 0.5705, 0.6716, 0.5481, 0.6272, 0.5493, 0.6706, 0.5604, 0.5163, 0.4786, 0.495, 0.4566, 0.4939, 0.4871, 0.5163, 0.4786, 0.4939, 0.4871, 0.5168, 0.5147, 0.9316, 0.4941, 0.9359, 0.4717, 0.8702, 0.4495, 0.8702, 0.4495, 0.7982, 0.4523, 0.9029, 0.4847, 0.1482, 0.2801, 0.1828, 0.2852, 0.03074, 0.1595, 0.1622, 0.2989, 0.1828, 0.2852, 0.1482, 0.2801, 0.675, 0.5228, 0.6716, 0.5481, 0.7595, 0.5446, 0.6456, 0.5325, 0.6206, 0.5406, 0.6716, 0.5481, 0.6499, 0.1508, 0.6928, 0.1009, 0.682, 0.07905, 0.6499, 0.1508, 0.682, 0.07905, 0.6044, 0.1726, 0.387, 0.02024, 0.3658, 0.1595, 0.4031, 0.03362, 0.4132, 0.00195, 0.387, 0.02024, 0.4057, 0.01386, 0.8898, 0.5693, 0.9725, 0.5773, 0.9645, 0.5674, 0.9846, 0.556, 0.9725, 0.5773, 0.998, 0.5484, 0.4271, 0.5525, 0.4095, 0.5255, 0.3941, 0.552, 0.4019, 0.5058, 0.394, 0.4889, 0.401, 0.5181, 0.6059, 0.1164, 0.6061, 0.1413, 0.6284, 0.09953, 0.3392, 0.09115, 0.3566, 0.1109, 0.387, 0.02024, 0.9645, 0.5674, 0.9725, 0.5773, 0.9846, 0.556, 0.9846, 0.556, 0.957, 0.5495, 0.9645, 0.5674, 0.5573, 0.5314, 0.5657, 0.5496, 0.5857, 0.5523, 0.5857, 0.5523, 0.5657, 0.5496, 0.5816, 0.5694, 0.4019, 0.5058, 0.4105, 0.4899, 0.394, 0.4889, 0.4095, 0.5255, 0.4019, 0.5058, 0.401, 0.5181, 0.874, 0.7657, 0.801, 0.7413, 0.8713, 0.7738, 0.8866, 0.7925, 0.8864, 0.758, 0.874, 0.7657, 0.761, 0.4937, 0.6834, 0.5079, 0.7467, 0.5159, 0.761, 0.4937, 0.844, 0.5325, 0.9233, 0.5443, 0.4102, 0.511, 0.4105, 0.4899, 0.4019, 0.5058, 0.4293, 0.5144, 0.4105, 0.4899, 0.4102, 0.511, 0.03074, 0.1595, 0.216, 0.2876, 0.124, 0.208, 0.04656, 0.1433, 0.02927, 0.1486, 0.04865, 0.158, 0.5168, 0.5147, 0.5403, 0.5038, 0.5163, 0.4786, 0.5168, 0.5147, 0.5573, 0.5314, 0.5403, 0.5038, 0.5798, 0.5799, 0.5629, 0.5927, 0.5953, 0.603, 0.5953, 0.603, 0.5629, 0.5927, 0.6082, 0.6513, 0.8625, 0.189, 0.808, 0.236, 0.8692, 0.2038, 0.02154, 0.2082, 0.01848, 0.1612, 0.00569, 0.1622, 0.4065, 0.4603, 0.384, 0.4209, 0.3261, 0.3863, 0.384, 0.4209, 0.3504, 0.3428, 0.3261, 0.3863, 0.4656, 0.3146, 0.4454, 0.3112, 0.4464, 0.3266, 0.4454, 0.3112, 0.4331, 0.2332, 0.4351, 0.3184, 0.6472, 0.7002, 0.7605, 0.7657, 0.7096, 0.7042, 0.6472, 0.7002, 0.6143, 0.7134, 0.7605, 0.7657, 0.0263, 0.137, 0.04656, 0.1433, 0.07724, 0.1383, 0.00495, 0.2065, 0.02154, 0.2082, 0.00569, 0.1622, 0.4865, 0.5645, 0.5066, 0.5717, 0.4749, 0.5309, 0.4865, 0.5645, 0.5015, 0.6006, 0.5066, 0.5717, 0.7899, 0.5772, 0.7634, 0.5726, 0.7807, 0.5896, 0.7634, 0.5726, 0.7899, 0.5772, 0.7595, 0.5446, 0.495, 0.4566, 0.5163, 0.4786, 0.5167, 0.4437, 0.508, 0.4245, 0.495, 0.4566, 0.5167, 0.4437, 0.5167, 0.2605, 0.5203, 0.3095, 0.5313, 0.2658, 0.5279, 0.2393, 0.5374, 0.2018, 0.5229, 0.1119, 0.4552, 0.2245, 0.4424, 0.1677, 0.4331, 0.2332, 0.4424, 0.1677, 0.4552, 0.2245, 0.4667, 0.1603, 0.8988, 0.7729, 0.8864, 0.758, 0.8866, 0.7925, 0.8881, 0.7323, 0.8864, 0.758, 0.8988, 0.7729, 0.6571, 0.6306, 0.6909, 0.6666, 0.722, 0.6611, 0.722, 0.6611, 0.7423, 0.6894, 0.7853, 0.688, 0.5251, 0.3181, 0.5484, 0.2775, 0.5445, 0.24, 0.5251, 0.3181, 0.5445, 0.24, 0.5313, 0.2658, 0.4065, 0.4603, 0.4301, 0.4629, 0.384, 0.4209, 0.4105, 0.4899, 0.4301, 0.4629, 0.4065, 0.4603, 0.3522, 0.113, 0.3566, 0.1109, 0.3414, 0.09855, 0.3658, 0.1595, 0.3566, 0.1109, 0.3499, 0.1559, 0.5969, 0.3613, 0.5525, 0.3642, 0.5332, 0.3906, 0.5012, 0.3986, 0.5332, 0.3906, 0.5214, 0.376, 0.4464, 0.3266, 0.4454, 0.3112, 0.4351, 0.3184, 0.4374, 0.3451, 0.4464, 0.3266, 0.43, 0.3373, 0.761, 0.4937, 0.7467, 0.5159, 0.844, 0.5325, 0.8181, 0.5524, 0.844, 0.5325, 0.7467, 0.5159, 0.00195, 0.3344, 0.01605, 0.329, 0.01114, 0.3071, 0.03714, 0.3141, 0.02068, 0.3118, 0.01605, 0.329, 0.51, 0.3276, 0.4947, 0.3419, 0.5126, 0.3472, 0.4947, 0.3419, 0.5162, 0.3648, 0.5126, 0.3472, 0.4474, 0.5772, 0.4456, 0.7122, 0.467, 0.6257, 0.4965, 0.7133, 0.4456, 0.7122, 0.5452, 0.7762, 0.7719, 0.3002, 0.7254, 0.3133, 0.7584, 0.3329, 0.1482, 0.2801, 0.1301, 0.2795, 0.1263, 0.2883, 0.286, 0.2115, 0.2848, 0.2528, 0.3119, 0.2288, 0.2848, 0.2528, 0.286, 0.2115, 0.259, 0.2143, 0.9846, 0.5442, 0.9703, 0.5405, 0.9846, 0.556, 0.9846, 0.5442, 0.9316, 0.4941, 0.9703, 0.5405, 0.722, 0.6611, 0.6223, 0.5885, 0.6571, 0.6306, 0.5798, 0.5799, 0.6205, 0.6101, 0.6223, 0.5885, 0.808, 0.236, 0.6853, 0.3115, 0.7254, 0.3133, 0.7013, 0.2659, 0.6853, 0.3115, 0.7205, 0.2841, 0.8265, 0.567, 0.8446, 0.5842, 0.8898, 0.5693, 0.7124, 0.8663, 0.698, 0.8224, 0.6744, 0.8321, 0.3414, 0.09855, 0.3566, 0.1109, 0.3392, 0.09115, 0.5745, 0.1349, 0.5476, 0.1275, 0.5859, 0.1477, 0.4131, 0.2977, 0.4114, 0.2726, 0.3802, 0.2133, 0.43, 0.3373, 0.4114, 0.2726, 0.4131, 0.2977, 0.1105, 0.3376, 0.1644, 0.3221, 0.04002, 0.3241, 0.2278, 0.334, 0.1644, 0.3221, 0.1105, 0.3376, 0.03821, 0.1995, 0.1482, 0.2801, 0.0462, 0.1921, 0.03821, 0.1995, 0.01848, 0.1612, 0.02154, 0.2082, 0.4917, 0.2999, 0.4656, 0.3146, 0.4892, 0.3155, 0.4917, 0.2999, 0.5059, 0.3083, 0.5028, 0.2491, 0.08668, 0.2643, 0.0664, 0.291, 0.1145, 0.2836, 0.8286, 0.3602, 0.7848, 0.3449, 0.7767, 0.3712, 0.4719, 0.0536, 0.5229, 0.1119, 0.4879, 0.04467, 0.4719, 0.0536, 0.4748, 0.08454, 0.5229, 0.1119, 0.5973, 0.2253, 0.6499, 0.1508, 0.6044, 0.1726, 0.5421, 0.323, 0.5973, 0.2253, 0.6044, 0.1726, 0.2722, 0.1233, 0.2668, 0.1809, 0.286, 0.2115, 0.2722, 0.1233, 0.286, 0.2115, 0.2981, 0.1372, 0.7982, 0.4523, 0.8059, 0.4315, 0.7371, 0.4571, 0.7982, 0.4523, 0.7789, 0.4771, 0.909, 0.5243, 0.5794, 0.4069, 0.5521, 0.4394, 0.6207, 0.4166, 0.5167, 0.4437, 0.5521, 0.4394, 0.5794, 0.4069, 0.5251, 0.3181, 0.5421, 0.323, 0.5484, 0.2775, 0.5421, 0.323, 0.5762, 0.2047, 0.5484, 0.2775, 0.1549, 0.1865, 0.2072, 0.2308, 0.2033, 0.2139, 0.7815, 0.2048, 0.6911, 0.2421, 0.7013, 0.2659, 0.6717, 0.6855, 0.7163, 0.6829, 0.6909, 0.6666, 0.722, 0.6611, 0.6909, 0.6666, 0.7163, 0.6829, 0.401, 0.5181, 0.3941, 0.552, 0.4095, 0.5255, 0.401, 0.5181, 0.394, 0.4889, 0.3721, 0.5012, 0.5521, 0.4394, 0.6079, 0.4308, 0.6207, 0.4166, 0.6079, 0.4308, 0.7477, 0.387, 0.6207, 0.4166, 0.3522, 0.113, 0.3499, 0.1559, 0.3566, 0.1109, 0.3522, 0.113, 0.3375, 0.1695, 0.3499, 0.1559, 0.7297, 0.2125, 0.6911, 0.2421, 0.7815, 0.2048, 0.6892, 0.2206, 0.6911, 0.2421, 0.6952, 0.2271, 0.3721, 0.5012, 0.394, 0.4889, 0.3715, 0.4726, 0.4065, 0.4603, 0.3715, 0.4726, 0.394, 0.4889, 0.7807, 0.5896, 0.7634, 0.5726, 0.7127, 0.5753, 0.7807, 0.5896, 0.7127, 0.5753, 0.7407, 0.6121, 0.3522, 0.113, 0.3414, 0.09855, 0.3416, 0.1073, 0.3522, 0.113, 0.3416, 0.1073, 0.3375, 0.1695, 0.905, 0.5045, 0.9233, 0.5443, 0.957, 0.5495, 0.957, 0.5495, 0.9233, 0.5443, 0.9645, 0.5674, 0.6928, 0.1009, 0.6823, 0.1828, 0.7045, 0.09674, 0.706, 0.06734, 0.6928, 0.1009, 0.7045, 0.09674, 0.6454, 0.8349, 0.6744, 0.8321, 0.6485, 0.7909, 0.698, 0.8224, 0.6485, 0.7909, 0.6744, 0.8321, 0.4483, 0.4018, 0.4156, 0.4132, 0.4365, 0.4334, 0.4365, 0.4334, 0.4156, 0.4132, 0.384, 0.4209, 0.6717, 0.6855, 0.6472, 0.7002, 0.7096, 0.7042, 0.6717, 0.6855, 0.7096, 0.7042, 0.7163, 0.6829, 0.905, 0.5045, 0.7982, 0.4523, 0.909, 0.5243, 0.9233, 0.5443, 0.905, 0.5045, 0.909, 0.5243, 0.6485, 0.7909, 0.6038, 0.8057, 0.6454, 0.8349, 0.6454, 0.8349, 0.6038, 0.8057, 0.7562, 0.9601, 0.7097, 0.6094, 0.7407, 0.6121, 0.7127, 0.5753, 0.7407, 0.6121, 0.7097, 0.6094, 0.8012, 0.655, 0.4354, 0.3772, 0.4259, 0.3957, 0.4483, 0.4018, 0.4259, 0.3957, 0.4156, 0.4132, 0.4483, 0.4018, 0.2278, 0.334, 0.2022, 0.3114, 0.1644, 0.3221, 0.2278, 0.334, 0.2752, 0.3137, 0.2022, 0.3114, 0.3931, 0.2704, 0.3802, 0.2133, 0.3581, 0.1891, 0.3581, 0.1891, 0.3658, 0.1595, 0.3499, 0.1559, 0.5555, 0.6065, 0.5891, 0.6522, 0.6082, 0.6513, 0.6082, 0.6513, 0.5891, 0.6522, 0.6472, 0.7002, 0.6611, 0.5978, 0.6102, 0.5676, 0.6223, 0.5885, 0.6102, 0.5676, 0.6611, 0.5978, 0.6513, 0.5705, 0.5059, 0.3083, 0.4892, 0.3155, 0.51, 0.3276, 0.4917, 0.2999, 0.4892, 0.3155, 0.5059, 0.3083, 0.7205, 0.2841, 0.808, 0.236, 0.8625, 0.189, 0.7205, 0.2841, 0.6853, 0.3115, 0.808, 0.236, 0.5162, 0.3648, 0.5214, 0.376, 0.5376, 0.355, 0.5162, 0.3648, 0.5376, 0.355, 0.5421, 0.323, 0.06989, 0.3712, 0.01302, 0.3478, 0.03248, 0.3681, 0.07099, 0.3889, 0.1132, 0.404, 0.06989, 0.3712, 0.4261, 0.02601, 0.4127, 0.02061, 0.4387, 0.06621, 0.4261, 0.02601, 0.4132, 0.00195, 0.4127, 0.02061, 0.4095, 0.5255, 0.4102, 0.511, 0.4019, 0.5058, 0.4293, 0.5144, 0.4102, 0.511, 0.4095, 0.5255, 0.6575, 0.4794, 0.7004, 0.4812, 0.7056, 0.4275, 0.5916, 0.4893, 0.6676, 0.4919, 0.6575, 0.4794, 0.01848, 0.1612, 0.0462, 0.1921, 0.03074, 0.1595, 0.03821, 0.1995, 0.0462, 0.1921, 0.01848, 0.1612, 0.5421, 0.323, 0.5376, 0.355, 0.5702, 0.2846, 0.5421, 0.323, 0.5702, 0.2846, 0.5973, 0.2253, 0.07099, 0.3889, 0.06989, 0.3712, 0.03248, 0.3681, 0.04987, 0.2697, 0.03824, 0.2629, 0.0053, 0.2943, 0.3326, 0.1957, 0.3815, 0.2868, 0.3931, 0.2704, 0.408, 0.3108, 0.43, 0.3373, 0.3931, 0.2704, 0.5452, 0.7762, 0.5641, 0.8157, 0.6779, 0.9136, 0.5452, 0.7762, 0.5253, 0.7891, 0.5641, 0.8157, 0.4387, 0.06621, 0.4667, 0.1603, 0.4691, 0.119, 0.4866, 0.1734, 0.5096, 0.1937, 0.4691, 0.119, 0.7481, 0.7181, 0.7096, 0.7042, 0.7497, 0.7373, 0.8713, 0.7738, 0.801, 0.7413, 0.7497, 0.7373, 0.5863, 0.321, 0.6401, 0.225, 0.6089, 0.2643, 0.6089, 0.2643, 0.6401, 0.225, 0.6499, 0.1508, 0.7018, 0.3577, 0.7011, 0.3761, 0.7848, 0.3449, 0.6853, 0.3115, 0.7011, 0.3761, 0.7018, 0.3577, 0.476, 0.2268, 0.4866, 0.1734, 0.4667, 0.1603, 0.4667, 0.1603, 0.4866, 0.1734, 0.4691, 0.119, 0.5374, 0.2018, 0.5445, 0.24, 0.5476, 0.1275, 0.5445, 0.24, 0.5374, 0.2018, 0.5279, 0.2393, 0.5761, 0.5123, 0.6095, 0.5039, 0.5916, 0.4893, 0.6, 0.5174, 0.6095, 0.5039, 0.5761, 0.5123, 0.4114, 0.2726, 0.43, 0.3373, 0.4351, 0.3184, 0.4464, 0.3266, 0.4351, 0.3184, 0.43, 0.3373, 0.4271, 0.5525, 0.4547, 0.5498, 0.4352, 0.5339, 0.4352, 0.5339, 0.4095, 0.5255, 0.4271, 0.5525, 0.5445, 0.24, 0.5624, 0.1748, 0.5476, 0.1275, 0.5624, 0.1748, 0.5859, 0.1477, 0.5476, 0.1275, 0.02068, 0.3118, 0.01114, 0.3071, 0.01605, 0.329, 0.01114, 0.3071, 0.02068, 0.3118, 0.08668, 0.2643, 0.4866, 0.1734, 0.5028, 0.2491, 0.5167, 0.2605, 0.5059, 0.3083, 0.5167, 0.2605, 0.5028, 0.2491, 0.6171, 0.7465, 0.6724, 0.7724, 0.6853, 0.7573, 0.6724, 0.7724, 0.7195, 0.8037, 0.6853, 0.7573, 0.2072, 0.2308, 0.124, 0.208, 0.2477, 0.2624, 0.2477, 0.2624, 0.3192, 0.3021, 0.2559, 0.2457, 0.1796, 0.3793, 0.2296, 0.3618, 0.1547, 0.3574, 0.2296, 0.3618, 0.1105, 0.3376, 0.1547, 0.3574, 0.3581, 0.1891, 0.3802, 0.2133, 0.3847, 0.1504, 0.4114, 0.2726, 0.3847, 0.1504, 0.3802, 0.2133, 0.7767, 0.3712, 0.7477, 0.387, 0.8662, 0.3757, 0.7477, 0.387, 0.7767, 0.3712, 0.7011, 0.3761, 0.8881, 0.7323, 0.8991, 0.703, 0.8767, 0.6662, 0.7264, 0.7865, 0.7802, 0.813, 0.816, 0.8132, 0.44, 0.3629, 0.4354, 0.3772, 0.4483, 0.4018, 0.44, 0.3629, 0.414, 0.3448, 0.4354, 0.3772, 0.761, 0.4937, 0.7004, 0.4812, 0.6676, 0.4919, 0.7004, 0.4812, 0.6575, 0.4794, 0.6676, 0.4919, 0.5313, 0.2658, 0.5445, 0.24, 0.5279, 0.2393, 0.5167, 0.2605, 0.5313, 0.2658, 0.5279, 0.2393, 0.43, 0.3373, 0.4131, 0.2977, 0.3931, 0.2704, 0.3931, 0.2704, 0.4131, 0.2977, 0.3802, 0.2133, 0.6472, 0.7002, 0.5789, 0.6696, 0.6143, 0.7134, 0.5789, 0.6696, 0.6171, 0.7465, 0.6143, 0.7134, 0.01605, 0.329, 0.00195, 0.3344, 0.01448, 0.3388, 0.01302, 0.3478, 0.09807, 0.3597, 0.01448, 0.3388, 0.7789, 0.4771, 0.7371, 0.4571, 0.761, 0.4937, 0.7371, 0.4571, 0.7789, 0.4771, 0.7982, 0.4523, 0.7853, 0.688, 0.7732, 0.7012, 0.874, 0.7657, 0.7423, 0.6894, 0.7732, 0.7012, 0.7853, 0.688, 0.51, 0.3276, 0.5421, 0.323, 0.5251, 0.3181, 0.5059, 0.3083, 0.51, 0.3276, 0.5203, 0.3095, 0.1644, 0.3221, 0.1622, 0.2989, 0.1174, 0.3038, 0.1482, 0.2801, 0.1174, 0.3038, 0.1622, 0.2989, 0.675, 0.5228, 0.6456, 0.5325, 0.6716, 0.5481, 0.5985, 0.5278, 0.6456, 0.5325, 0.675, 0.5228, 0.8864, 0.758, 0.8881, 0.7323, 0.8679, 0.7082, 0.8881, 0.7323, 0.8767, 0.6662, 0.8679, 0.7082, 0.5021, 0.6406, 0.5015, 0.6006, 0.467, 0.6257, 0.5015, 0.6006, 0.5021, 0.6406, 0.5432, 0.6322, 0.7807, 0.5896, 0.8679, 0.7082, 0.8624, 0.6737, 0.8624, 0.6737, 0.8679, 0.7082, 0.8767, 0.6662, 0.6067, 0.3777, 0.6478, 0.3573, 0.6853, 0.3115, 0.6853, 0.3115, 0.6478, 0.3573, 0.7011, 0.3761, 0.5859, 0.1477, 0.5924, 0.1344, 0.5745, 0.1349, 0.5924, 0.1344, 0.6061, 0.1413, 0.6059, 0.1164, 0.2154, 0.3938, 0.2296, 0.3618, 0.1796, 0.3793, 0.1796, 0.3793, 0.119, 0.3788, 0.2154, 0.3938, 0.6617, 0.2057, 0.6892, 0.2206, 0.6916, 0.1958, 0.259, 0.2143, 0.286, 0.2115, 0.2668, 0.1809, 0.7264, 0.7865, 0.7605, 0.7657, 0.6853, 0.7573, 0.6853, 0.7573, 0.7195, 0.8037, 0.7264, 0.7865, 0.6206, 0.5406, 0.5985, 0.5278, 0.6272, 0.5493, 0.6206, 0.5406, 0.6272, 0.5493, 0.6716, 0.5481, 0.5158, 0.1383, 0.5279, 0.2393, 0.5229, 0.1119, 0.5158, 0.1383, 0.5229, 0.1119, 0.4748, 0.08454, 0.4114, 0.2726, 0.4351, 0.3184, 0.4217, 0.2531, 0.3977, 0.1228, 0.412, 0.2524, 0.4217, 0.2531, 0.4496, 0.4595, 0.4536, 0.4808, 0.495, 0.4566, 0.4536, 0.4808, 0.4496, 0.4595, 0.4301, 0.4629, 0.6272, 0.5493, 0.6513, 0.5705, 0.6706, 0.5604, 0.6706, 0.5604, 0.6513, 0.5705, 0.7097, 0.6094, 0.3261, 0.3863, 0.3504, 0.3428, 0.3192, 0.3021, 0.3504, 0.3428, 0.3815, 0.2868, 0.3192, 0.3021, 0.3392, 0.09115, 0.3815, 0.0063, 0.3502, 0.04292, 0.4348, 0.0215, 0.4132, 0.00195, 0.4261, 0.02601, 0.01848, 0.1612, 0.03074, 0.1595, 0.02927, 0.1486, 0.02927, 0.1486, 0.03074, 0.1595, 0.04865, 0.158, 0.2765, 0.03465, 0.2563, 0.01775, 0.2959, 0.06344, 0.6991, 0.05154, 0.682, 0.07905, 0.706, 0.06734, 0.8105, 0.5895, 0.8265, 0.567, 0.8181, 0.5524, 0.8265, 0.567, 0.8898, 0.5693, 0.8181, 0.5524, 0.4454, 0.3112, 0.4656, 0.3146, 0.4615, 0.2967, 0.4656, 0.3146, 0.4917, 0.2999, 0.4752, 0.3013, 0.7045, 0.09674, 0.7253, 0.04193, 0.706, 0.06734, 0.7253, 0.04193, 0.6991, 0.05154, 0.706, 0.06734, 0.9029, 0.4847, 0.9703, 0.5405, 0.9316, 0.4941, 0.8702, 0.4495, 0.9029, 0.4847, 0.9316, 0.4941, 0.3658, 0.1595, 0.3581, 0.1891, 0.3847, 0.1504, 0.3658, 0.1595, 0.3847, 0.1504, 0.3977, 0.1228, 0.7807, 0.5896, 0.8105, 0.5895, 0.7899, 0.5772, 0.7899, 0.5772, 0.8105, 0.5895, 0.8181, 0.5524, 0.476, 0.2268, 0.4615, 0.2967, 0.4752, 0.3013, 0.4656, 0.3146, 0.4752, 0.3013, 0.4615, 0.2967, 0.6661, 0.2358, 0.6892, 0.2206, 0.6617, 0.2057, 0.6661, 0.2358, 0.6617, 0.2057, 0.6401, 0.225, 0.7853, 0.688, 0.7845, 0.6634, 0.732, 0.6456, 0.732, 0.6456, 0.7845, 0.6634, 0.7097, 0.6094, 0.4749, 0.5309, 0.4522, 0.5093, 0.4476, 0.5236, 0.4352, 0.5339, 0.4476, 0.5236, 0.4412, 0.51, 0.6044, 0.1726, 0.6535, 0.09857, 0.6284, 0.09953, 0.6535, 0.09857, 0.682, 0.07905, 0.67, 0.06634, 0.4114, 0.2726, 0.412, 0.2524, 0.3847, 0.1504, 0.4114, 0.2726, 0.4217, 0.2531, 0.412, 0.2524, 0.6823, 0.1828, 0.6916, 0.1958, 0.7112, 0.1486, 0.6823, 0.1828, 0.6617, 0.2057, 0.6916, 0.1958, 0.6102, 0.5676, 0.5816, 0.5694, 0.5798, 0.5799, 0.5657, 0.5496, 0.5798, 0.5799, 0.5816, 0.5694, 0.874, 0.7657, 0.8713, 0.7738, 0.8866, 0.7925, 0.8713, 0.7738, 0.7497, 0.7373, 0.8866, 0.7925, 0.326, 0.08245, 0.3029, 0.04996, 0.2959, 0.06344, 0.3176, 0.06629, 0.3029, 0.04996, 0.326, 0.08245, 0.4536, 0.4808, 0.4412, 0.51, 0.4522, 0.5093, 0.4476, 0.5236, 0.4522, 0.5093, 0.4412, 0.51, 0.408, 0.3108, 0.3931, 0.2704, 0.3815, 0.2868, 0.414, 0.3448, 0.408, 0.3108, 0.3815, 0.2868, 0.5455, 0.4093, 0.6067, 0.3777, 0.5969, 0.3613, 0.5969, 0.3613, 0.6067, 0.3777, 0.6853, 0.3115, 0.387, 0.02024, 0.4031, 0.03362, 0.4057, 0.01386, 0.4031, 0.03362, 0.4154, 0.04715, 0.4057, 0.01386, 0.5629, 0.5927, 0.5398, 0.5926, 0.5555, 0.6065, 0.5555, 0.6065, 0.5398, 0.5926, 0.5352, 0.6086, 0.6352, 0.5147, 0.6, 0.5174, 0.675, 0.5228, 0.675, 0.5228, 0.7467, 0.5159, 0.6834, 0.5079, 0.4474, 0.5772, 0.4203, 0.5907, 0.4456, 0.7122, 0.4474, 0.5772, 0.4547, 0.5498, 0.4203, 0.5907, 0.07317, 0.2447, 0.1301, 0.2795, 0.03821, 0.1995, 0.02154, 0.2082, 0.07317, 0.2447, 0.03821, 0.1995, 0.7467, 0.5159, 0.675, 0.5228, 0.7546, 0.5294, 0.7467, 0.5159, 0.7546, 0.5294, 0.8181, 0.5524, 0.2466, 0.2206, 0.2072, 0.2308, 0.2559, 0.2457, 0.2559, 0.2457, 0.2072, 0.2308, 0.2477, 0.2624, 0.3326, 0.1957, 0.3375, 0.1695, 0.2959, 0.06344, 0.3326, 0.1957, 0.3581, 0.1891, 0.3375, 0.1695, 0.6079, 0.4308, 0.595, 0.4429, 0.7477, 0.387, 0.5163, 0.4786, 0.595, 0.4429, 0.6079, 0.4308, 0.7481, 0.7181, 0.7497, 0.7373, 0.801, 0.7413, 0.7732, 0.7012, 0.7481, 0.7181, 0.801, 0.7413, 0.675, 0.5228, 0.7595, 0.5446, 0.7546, 0.5294, 0.7546, 0.5294, 0.7595, 0.5446, 0.8181, 0.5524, 0.6952, 0.2271, 0.6911, 0.2421, 0.7297, 0.2125, 0.2466, 0.2206, 0.2033, 0.2139, 0.2072, 0.2308, 0.4879, 0.04467, 0.4348, 0.0215, 0.4719, 0.0536, 0.4879, 0.04467, 0.4132, 0.00195, 0.4348, 0.0215, 0.722, 0.6611, 0.7163, 0.6829, 0.7423, 0.6894, 0.7163, 0.6829, 0.7096, 0.7042, 0.7423, 0.6894, 0.6, 0.5174, 0.5573, 0.5314, 0.5985, 0.5278, 0.6, 0.5174, 0.5985, 0.5278, 0.675, 0.5228, 0.5191, 0.5735, 0.5246, 0.5909, 0.5271, 0.5812, 0.5246, 0.5909, 0.5398, 0.5926, 0.5271, 0.5812, 0.03074, 0.1595, 0.124, 0.208, 0.04865, 0.158, 0.124, 0.208, 0.2072, 0.2308, 0.04865, 0.158, 0.5565, 0.4668, 0.5163, 0.4786, 0.559, 0.4838, 0.5565, 0.4668, 0.5965, 0.4662, 0.595, 0.4429, 0.1828, 0.2852, 0.2022, 0.3114, 0.216, 0.2876, 0.1828, 0.2852, 0.216, 0.2876, 0.03074, 0.1595, 0.8446, 0.5842, 0.884, 0.5857, 0.8898, 0.5693, 0.8898, 0.5693, 0.884, 0.5857, 0.9725, 0.5773, 0.5066, 0.5717, 0.5246, 0.5909, 0.5191, 0.5735, 0.5573, 0.5314, 0.5066, 0.5717, 0.5191, 0.5735, 0.675, 0.5228, 0.6834, 0.5079, 0.6352, 0.5147, 0.6, 0.5174, 0.6352, 0.5147, 0.639, 0.5063, 0.5965, 0.4662, 0.559, 0.4838, 0.5916, 0.4893, 0.5565, 0.4668, 0.559, 0.4838, 0.5965, 0.4662, 0.6044, 0.1726, 0.6061, 0.1413, 0.5859, 0.1477, 0.5924, 0.1344, 0.5859, 0.1477, 0.6061, 0.1413, 0.1189, 0.2853, 0.1174, 0.3038, 0.1263, 0.2883, 0.1189, 0.2853, 0.1263, 0.2883, 0.1301, 0.2795, 0.5203, 0.3095, 0.5251, 0.3181, 0.5313, 0.2658, 0.51, 0.3276, 0.5251, 0.3181, 0.5203, 0.3095, 0.5432, 0.6322, 0.5352, 0.6086, 0.5015, 0.6006, 0.5891, 0.6522, 0.5352, 0.6086, 0.5432, 0.6322, 0.639, 0.5063, 0.6352, 0.5147, 0.6834, 0.5079, 0.6676, 0.4919, 0.639, 0.5063, 0.6834, 0.5079, 0.595, 0.4429, 0.627, 0.442, 0.7395, 0.4007, 0.595, 0.4429, 0.5965, 0.4662, 0.627, 0.442, 0.6205, 0.6101, 0.6268, 0.6414, 0.6571, 0.6306, 0.6223, 0.5885, 0.6205, 0.6101, 0.6571, 0.6306, 0.5021, 0.6406, 0.467, 0.6257, 0.4965, 0.7133, 0.467, 0.6257, 0.4456, 0.7122, 0.4965, 0.7133, 0.5214, 0.376, 0.5525, 0.3642, 0.5863, 0.321, 0.5214, 0.376, 0.5332, 0.3906, 0.5525, 0.3642])
me_ice_blocker_mesh.materials.append(mat_ice_blockage_mat)
me_ice_blocker_mesh.use_remesh_preserve_volume = False
me_ice_blocker_mesh.use_remesh_preserve_attributes = False
me_ice_blocker_mesh.use_mirror_vertex_groups = False
me_ice_blocker_mesh.update()

# ---- objects
ob_ice_blockage = bpy.data.objects.new('ice_blockage', me_ice_blocker_mesh)
ob_lamp = bpy.data.objects.new('Lamp', light_lamp)
ob_camera = bpy.data.objects.new('Camera', cam_camera)

# ---- transforms, parenting, visibility, modifiers, constraints
ob_ice_blockage.location = (1.577, 0.8504, 14.12)
ob_ice_blockage.rotation_euler = (1.571, -0.0, 0.0)
ob_ice_blockage.lineart.crease_threshold = 0.0
ob_lamp.location = (4.076, 1.005, 5.904)
ob_lamp.rotation_euler = (0.6503, 0.05522, 1.866)
ob_lamp.lock_rotations_4d = False
ob_lamp.empty_display_type = 'ARROWS'
ob_lamp.color = (0.0, 0.0, 0.0, 0.0)
ob_lamp.hide_viewport = True
ob_lamp.lineart.crease_threshold = 0.0
ob_camera.location = (0.1446, -20.66, 6.254)
ob_camera.rotation_euler = (1.277, -2.647e-10, 0.007)
ob_camera.scale = (1.0, 1.0, 1.0)
ob_camera.lock_rotations_4d = False
ob_camera.empty_display_type = 'ARROWS'
ob_camera.color = (0.0, 0.0, 0.0, 0.0)
ob_camera.hide_viewport = True
ob_camera.display_type = 'WIRE'
ob_camera.lineart.crease_threshold = 0.0

# ---- collection membership
col_collection_1.objects.link(ob_ice_blockage)
col_collection_1.objects.link(ob_lamp)
col_collection_1.objects.link(ob_camera)

# ---- scene / render settings (as saved in the file)
scene.camera = ob_camera
scene.frame_start = 1; scene.frame_end = 180; scene.frame_set(1)
scene.render.engine = 'BLENDER_EEVEE_NEXT'
scene.render.image_settings.compression = 90
scene.render.resolution_percentage = 50
scene.render.dither_intensity = 0.0
scene.render.film_transparent = True
scene.render.use_bake_selected_to_active = True
scene.cycles.use_denoising = False
scene.cycles.samples = 256
scene.cycles.sampling_pattern = 'TABULATED_SOBOL'
scene.cycles.light_sampling_threshold = 0.0
scene.cycles.use_adaptive_sampling = False
scene.cycles.use_light_tree = False
scene.cycles.blur_glossy = 0.0
scene.cycles.volume_bounces = 1
scene.cycles.pixel_filter_type = 'GAUSSIAN'
scene.cycles.sample_clamp_indirect = 0.0
scene.view_settings.view_transform = 'Standard'
bpy.context.view_layer.update()
